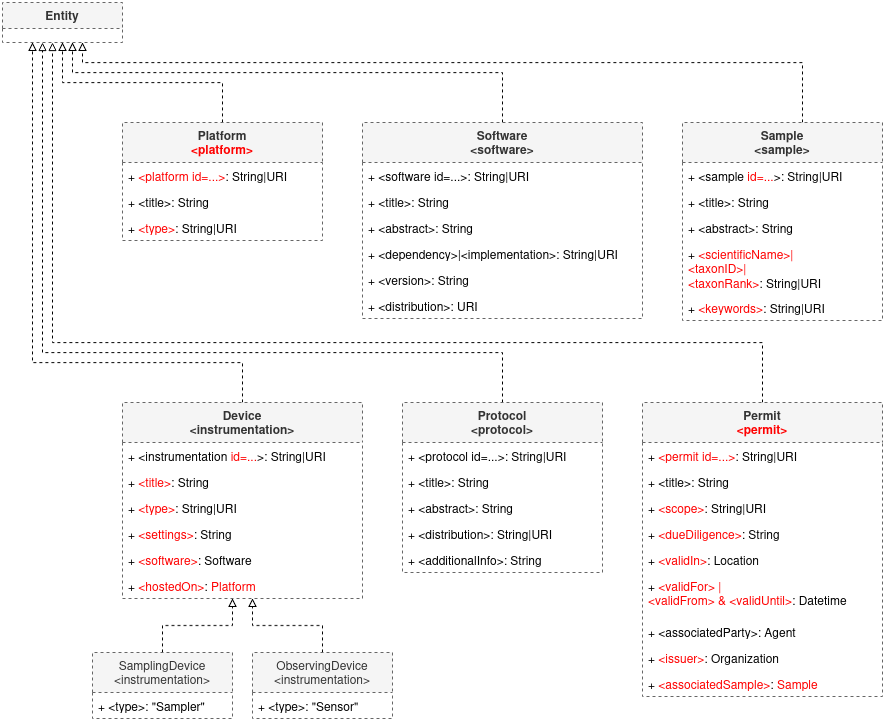

The diagram above was exported from draw.io. Its source (the exported page's mxGraphModel, read from the mxfile embedded in the PNG):
<mxGraphModel dx="3022" dy="1767" grid="1" gridSize="10" guides="1" tooltips="1" connect="1" arrows="1" fold="1" page="1" pageScale="1" pageWidth="850" pageHeight="1100" math="0" shadow="0">
  <root>
    <mxCell id="0" />
    <mxCell id="1" parent="0" />
    <mxCell id="XKinPvPQa9rDZHOWqfgz-1" parent="1" style="swimlane;fontStyle=0;childLayout=stackLayout;horizontal=1;startSize=26;fillColor=#f5f5f5;horizontalStack=0;resizeParent=1;resizeParentMax=0;resizeLast=0;collapsible=1;marginBottom=0;whiteSpace=wrap;html=1;fontColor=#333333;strokeColor=#666666;dashed=1;" value="&lt;b&gt;Entity&lt;/b&gt;" vertex="1">
      <mxGeometry height="40" width="120" x="400" y="80" as="geometry" />
    </mxCell>
    <mxCell id="XKinPvPQa9rDZHOWqfgz-27" edge="1" parent="1" source="XKinPvPQa9rDZHOWqfgz-5" style="edgeStyle=orthogonalEdgeStyle;rounded=0;orthogonalLoop=1;jettySize=auto;html=1;dashed=1;endArrow=block;endFill=0;" target="XKinPvPQa9rDZHOWqfgz-1">
      <mxGeometry relative="1" as="geometry" />
    </mxCell>
    <mxCell id="XKinPvPQa9rDZHOWqfgz-5" parent="1" style="swimlane;fontStyle=0;childLayout=stackLayout;horizontal=1;startSize=40;fillColor=#f5f5f5;horizontalStack=0;resizeParent=1;resizeParentMax=0;resizeLast=0;collapsible=1;marginBottom=0;whiteSpace=wrap;html=1;fontColor=#333333;strokeColor=#666666;dashed=1;" value="&lt;div&gt;&lt;b&gt;Platform&lt;/b&gt;&lt;/div&gt;&lt;div&gt;&lt;b style=&quot;color: rgb(255, 0, 0);&quot;&gt;&amp;lt;platform&amp;gt;&lt;/b&gt;&lt;/div&gt;" vertex="1">
      <mxGeometry height="118" width="200" x="520" y="200" as="geometry" />
    </mxCell>
    <mxCell id="XKinPvPQa9rDZHOWqfgz-6" parent="XKinPvPQa9rDZHOWqfgz-5" style="text;strokeColor=none;fillColor=none;align=left;verticalAlign=top;spacingLeft=4;spacingRight=4;overflow=hidden;rotatable=0;points=[[0,0.5],[1,0.5]];portConstraint=eastwest;whiteSpace=wrap;html=1;" value="+&lt;span style=&quot;color: rgb(255, 0, 0);&quot;&gt; &amp;lt;platform id=...&amp;gt;&lt;/span&gt;: String|URI" vertex="1">
      <mxGeometry height="26" width="200" y="40" as="geometry" />
    </mxCell>
    <mxCell id="XKinPvPQa9rDZHOWqfgz-7" parent="XKinPvPQa9rDZHOWqfgz-5" style="text;strokeColor=none;fillColor=none;align=left;verticalAlign=top;spacingLeft=4;spacingRight=4;overflow=hidden;rotatable=0;points=[[0,0.5],[1,0.5]];portConstraint=eastwest;whiteSpace=wrap;html=1;" value="+ &amp;lt;title&amp;gt;: String" vertex="1">
      <mxGeometry height="26" width="200" y="66" as="geometry" />
    </mxCell>
    <mxCell id="XKinPvPQa9rDZHOWqfgz-8" parent="XKinPvPQa9rDZHOWqfgz-5" style="text;strokeColor=none;fillColor=none;align=left;verticalAlign=top;spacingLeft=4;spacingRight=4;overflow=hidden;rotatable=0;points=[[0,0.5],[1,0.5]];portConstraint=eastwest;whiteSpace=wrap;html=1;" value="+&lt;span style=&quot;color: rgb(255, 0, 0);&quot;&gt; &amp;lt;type&amp;gt;&lt;/span&gt;: String|URI" vertex="1">
      <mxGeometry height="26" width="200" y="92" as="geometry" />
    </mxCell>
    <mxCell id="XKinPvPQa9rDZHOWqfgz-28" edge="1" parent="1" source="XKinPvPQa9rDZHOWqfgz-9" style="edgeStyle=orthogonalEdgeStyle;rounded=0;orthogonalLoop=1;jettySize=auto;html=1;dashed=1;endArrow=block;endFill=0;" target="XKinPvPQa9rDZHOWqfgz-1">
      <mxGeometry relative="1" as="geometry">
        <Array as="points">
          <mxPoint x="900" y="150" />
          <mxPoint x="470" y="150" />
        </Array>
      </mxGeometry>
    </mxCell>
    <mxCell id="XKinPvPQa9rDZHOWqfgz-9" parent="1" style="swimlane;fontStyle=0;childLayout=stackLayout;horizontal=1;startSize=40;fillColor=#f5f5f5;horizontalStack=0;resizeParent=1;resizeParentMax=0;resizeLast=0;collapsible=1;marginBottom=0;whiteSpace=wrap;html=1;fontColor=#333333;strokeColor=#666666;dashed=1;" value="&lt;div&gt;&lt;b&gt;Software&lt;/b&gt;&lt;/div&gt;&lt;div&gt;&lt;b&gt;&amp;lt;software&amp;gt;&lt;/b&gt;&lt;/div&gt;" vertex="1">
      <mxGeometry height="196" width="280" x="760" y="200" as="geometry" />
    </mxCell>
    <mxCell id="XKinPvPQa9rDZHOWqfgz-10" parent="XKinPvPQa9rDZHOWqfgz-9" style="text;strokeColor=none;fillColor=none;align=left;verticalAlign=top;spacingLeft=4;spacingRight=4;overflow=hidden;rotatable=0;points=[[0,0.5],[1,0.5]];portConstraint=eastwest;whiteSpace=wrap;html=1;" value="+ &amp;lt;software id=...&amp;gt;: String|URI" vertex="1">
      <mxGeometry height="26" width="280" y="40" as="geometry" />
    </mxCell>
    <mxCell id="XKinPvPQa9rDZHOWqfgz-11" parent="XKinPvPQa9rDZHOWqfgz-9" style="text;strokeColor=none;fillColor=none;align=left;verticalAlign=top;spacingLeft=4;spacingRight=4;overflow=hidden;rotatable=0;points=[[0,0.5],[1,0.5]];portConstraint=eastwest;whiteSpace=wrap;html=1;" value="+ &amp;lt;title&amp;gt;: String" vertex="1">
      <mxGeometry height="26" width="280" y="66" as="geometry" />
    </mxCell>
    <mxCell id="XKinPvPQa9rDZHOWqfgz-12" parent="XKinPvPQa9rDZHOWqfgz-9" style="text;strokeColor=none;fillColor=none;align=left;verticalAlign=top;spacingLeft=4;spacingRight=4;overflow=hidden;rotatable=0;points=[[0,0.5],[1,0.5]];portConstraint=eastwest;whiteSpace=wrap;html=1;" value="+ &amp;lt;abstract&amp;gt;: String" vertex="1">
      <mxGeometry height="26" width="280" y="92" as="geometry" />
    </mxCell>
    <mxCell id="XKinPvPQa9rDZHOWqfgz-13" parent="XKinPvPQa9rDZHOWqfgz-9" style="text;strokeColor=none;fillColor=none;align=left;verticalAlign=top;spacingLeft=4;spacingRight=4;overflow=hidden;rotatable=0;points=[[0,0.5],[1,0.5]];portConstraint=eastwest;whiteSpace=wrap;html=1;" value="+ &amp;lt;dependency&amp;gt;|&amp;lt;implementation&amp;gt;: String|URI" vertex="1">
      <mxGeometry height="26" width="280" y="118" as="geometry" />
    </mxCell>
    <mxCell id="XKinPvPQa9rDZHOWqfgz-15" parent="XKinPvPQa9rDZHOWqfgz-9" style="text;strokeColor=none;fillColor=none;align=left;verticalAlign=top;spacingLeft=4;spacingRight=4;overflow=hidden;rotatable=0;points=[[0,0.5],[1,0.5]];portConstraint=eastwest;whiteSpace=wrap;html=1;" value="+ &amp;lt;version&amp;gt;: String" vertex="1">
      <mxGeometry height="26" width="280" y="144" as="geometry" />
    </mxCell>
    <mxCell id="XKinPvPQa9rDZHOWqfgz-14" parent="XKinPvPQa9rDZHOWqfgz-9" style="text;strokeColor=none;fillColor=none;align=left;verticalAlign=top;spacingLeft=4;spacingRight=4;overflow=hidden;rotatable=0;points=[[0,0.5],[1,0.5]];portConstraint=eastwest;whiteSpace=wrap;html=1;" value="+ &amp;lt;distribution&amp;gt;: URI" vertex="1">
      <mxGeometry height="26" width="280" y="170" as="geometry" />
    </mxCell>
    <mxCell id="XKinPvPQa9rDZHOWqfgz-29" edge="1" parent="1" source="XKinPvPQa9rDZHOWqfgz-21" style="edgeStyle=orthogonalEdgeStyle;rounded=0;orthogonalLoop=1;jettySize=auto;html=1;dashed=1;endArrow=block;endFill=0;" target="XKinPvPQa9rDZHOWqfgz-1">
      <mxGeometry relative="1" as="geometry">
        <Array as="points">
          <mxPoint x="1200" y="140" />
          <mxPoint x="480" y="140" />
        </Array>
      </mxGeometry>
    </mxCell>
    <mxCell id="XKinPvPQa9rDZHOWqfgz-21" parent="1" style="swimlane;fontStyle=0;childLayout=stackLayout;horizontal=1;startSize=40;fillColor=#f5f5f5;horizontalStack=0;resizeParent=1;resizeParentMax=0;resizeLast=0;collapsible=1;marginBottom=0;whiteSpace=wrap;html=1;fontColor=#333333;strokeColor=#666666;dashed=1;" value="&lt;div&gt;&lt;b&gt;Sample&lt;/b&gt;&lt;/div&gt;&lt;div&gt;&lt;b&gt;&amp;lt;sample&amp;gt;&lt;/b&gt;&lt;/div&gt;" vertex="1">
      <mxGeometry height="198" width="200" x="1080" y="200" as="geometry" />
    </mxCell>
    <mxCell id="XKinPvPQa9rDZHOWqfgz-22" parent="XKinPvPQa9rDZHOWqfgz-21" style="text;strokeColor=none;fillColor=none;align=left;verticalAlign=top;spacingLeft=4;spacingRight=4;overflow=hidden;rotatable=0;points=[[0,0.5],[1,0.5]];portConstraint=eastwest;whiteSpace=wrap;html=1;" value="+ &amp;lt;sample &lt;span style=&quot;color: rgb(255, 0, 0);&quot;&gt;id=...&lt;/span&gt;&amp;gt;: String|URI" vertex="1">
      <mxGeometry height="26" width="200" y="40" as="geometry" />
    </mxCell>
    <mxCell id="XKinPvPQa9rDZHOWqfgz-23" parent="XKinPvPQa9rDZHOWqfgz-21" style="text;strokeColor=none;fillColor=none;align=left;verticalAlign=top;spacingLeft=4;spacingRight=4;overflow=hidden;rotatable=0;points=[[0,0.5],[1,0.5]];portConstraint=eastwest;whiteSpace=wrap;html=1;" value="+ &amp;lt;title&amp;gt;: String" vertex="1">
      <mxGeometry height="26" width="200" y="66" as="geometry" />
    </mxCell>
    <mxCell id="XKinPvPQa9rDZHOWqfgz-24" parent="XKinPvPQa9rDZHOWqfgz-21" style="text;strokeColor=none;fillColor=none;align=left;verticalAlign=top;spacingLeft=4;spacingRight=4;overflow=hidden;rotatable=0;points=[[0,0.5],[1,0.5]];portConstraint=eastwest;whiteSpace=wrap;html=1;" value="+ &amp;lt;abstract&amp;gt;: String" vertex="1">
      <mxGeometry height="26" width="200" y="92" as="geometry" />
    </mxCell>
    <mxCell id="XKinPvPQa9rDZHOWqfgz-25" parent="XKinPvPQa9rDZHOWqfgz-21" style="text;strokeColor=none;fillColor=none;align=left;verticalAlign=top;spacingLeft=4;spacingRight=4;overflow=hidden;rotatable=0;points=[[0,0.5],[1,0.5]];portConstraint=eastwest;whiteSpace=wrap;html=1;" value="+&lt;span style=&quot;color: rgb(255, 0, 0);&quot;&gt; &amp;lt;scientificName&amp;gt;|&lt;br&gt;&amp;lt;taxonID&amp;gt;|&lt;br&gt;&amp;lt;taxonRank&amp;gt;&lt;/span&gt;: String|URI" vertex="1">
      <mxGeometry height="54" width="200" y="118" as="geometry" />
    </mxCell>
    <mxCell id="XKinPvPQa9rDZHOWqfgz-26" parent="XKinPvPQa9rDZHOWqfgz-21" style="text;strokeColor=none;fillColor=none;align=left;verticalAlign=top;spacingLeft=4;spacingRight=4;overflow=hidden;rotatable=0;points=[[0,0.5],[1,0.5]];portConstraint=eastwest;whiteSpace=wrap;html=1;" value="+&lt;span style=&quot;color: rgb(255, 0, 0);&quot;&gt; &amp;lt;keywords&amp;gt;&lt;/span&gt;: String|URI" vertex="1">
      <mxGeometry height="26" width="200" y="172" as="geometry" />
    </mxCell>
    <mxCell id="XKinPvPQa9rDZHOWqfgz-61" edge="1" parent="1" source="XKinPvPQa9rDZHOWqfgz-30" style="edgeStyle=orthogonalEdgeStyle;rounded=0;orthogonalLoop=1;jettySize=auto;html=1;dashed=1;endArrow=block;endFill=0;" target="XKinPvPQa9rDZHOWqfgz-1">
      <mxGeometry relative="1" as="geometry">
        <Array as="points">
          <mxPoint x="640" y="440" />
          <mxPoint x="430" y="440" />
        </Array>
      </mxGeometry>
    </mxCell>
    <mxCell id="XKinPvPQa9rDZHOWqfgz-30" parent="1" style="swimlane;fontStyle=0;childLayout=stackLayout;horizontal=1;startSize=40;fillColor=#f5f5f5;horizontalStack=0;resizeParent=1;resizeParentMax=0;resizeLast=0;collapsible=1;marginBottom=0;whiteSpace=wrap;html=1;fontColor=#333333;strokeColor=#666666;dashed=1;" value="&lt;div&gt;&lt;b&gt;Device&lt;/b&gt;&lt;/div&gt;&lt;div&gt;&lt;b&gt;&amp;lt;instrumentation&amp;gt;&lt;/b&gt;&lt;/div&gt;" vertex="1">
      <mxGeometry height="196" width="240" x="520" y="480" as="geometry" />
    </mxCell>
    <mxCell id="XKinPvPQa9rDZHOWqfgz-31" parent="XKinPvPQa9rDZHOWqfgz-30" style="text;strokeColor=none;fillColor=none;align=left;verticalAlign=top;spacingLeft=4;spacingRight=4;overflow=hidden;rotatable=0;points=[[0,0.5],[1,0.5]];portConstraint=eastwest;whiteSpace=wrap;html=1;" value="+ &amp;lt;instrumentation &lt;span style=&quot;color: rgb(255, 0, 0);&quot;&gt;id=...&lt;/span&gt;&amp;gt;: String|URI" vertex="1">
      <mxGeometry height="26" width="240" y="40" as="geometry" />
    </mxCell>
    <mxCell id="XKinPvPQa9rDZHOWqfgz-32" parent="XKinPvPQa9rDZHOWqfgz-30" style="text;strokeColor=none;fillColor=none;align=left;verticalAlign=top;spacingLeft=4;spacingRight=4;overflow=hidden;rotatable=0;points=[[0,0.5],[1,0.5]];portConstraint=eastwest;whiteSpace=wrap;html=1;" value="+&lt;span style=&quot;color: rgb(255, 0, 0);&quot;&gt; &amp;lt;title&amp;gt;&lt;/span&gt;: String" vertex="1">
      <mxGeometry height="26" width="240" y="66" as="geometry" />
    </mxCell>
    <mxCell id="XKinPvPQa9rDZHOWqfgz-33" parent="XKinPvPQa9rDZHOWqfgz-30" style="text;strokeColor=none;fillColor=none;align=left;verticalAlign=top;spacingLeft=4;spacingRight=4;overflow=hidden;rotatable=0;points=[[0,0.5],[1,0.5]];portConstraint=eastwest;whiteSpace=wrap;html=1;" value="+&lt;span style=&quot;color: rgb(255, 0, 0);&quot;&gt; &amp;lt;type&amp;gt;&lt;/span&gt;: String|URI" vertex="1">
      <mxGeometry height="26" width="240" y="92" as="geometry" />
    </mxCell>
    <mxCell id="XKinPvPQa9rDZHOWqfgz-34" parent="XKinPvPQa9rDZHOWqfgz-30" style="text;strokeColor=none;fillColor=none;align=left;verticalAlign=top;spacingLeft=4;spacingRight=4;overflow=hidden;rotatable=0;points=[[0,0.5],[1,0.5]];portConstraint=eastwest;whiteSpace=wrap;html=1;" value="+&lt;span style=&quot;color: rgb(255, 0, 0);&quot;&gt; &amp;lt;settings&amp;gt;&lt;/span&gt;: String" vertex="1">
      <mxGeometry height="26" width="240" y="118" as="geometry" />
    </mxCell>
    <mxCell id="XKinPvPQa9rDZHOWqfgz-36" parent="XKinPvPQa9rDZHOWqfgz-30" style="text;strokeColor=none;fillColor=none;align=left;verticalAlign=top;spacingLeft=4;spacingRight=4;overflow=hidden;rotatable=0;points=[[0,0.5],[1,0.5]];portConstraint=eastwest;whiteSpace=wrap;html=1;" value="+&lt;span style=&quot;color: rgb(255, 0, 0);&quot;&gt; &amp;lt;software&amp;gt;&lt;/span&gt;: Software" vertex="1">
      <mxGeometry height="26" width="240" y="144" as="geometry" />
    </mxCell>
    <mxCell id="XKinPvPQa9rDZHOWqfgz-35" parent="XKinPvPQa9rDZHOWqfgz-30" style="text;strokeColor=none;fillColor=none;align=left;verticalAlign=top;spacingLeft=4;spacingRight=4;overflow=hidden;rotatable=0;points=[[0,0.5],[1,0.5]];portConstraint=eastwest;whiteSpace=wrap;html=1;" value="+&lt;span style=&quot;color: rgb(255, 0, 0);&quot;&gt; &amp;lt;hostedOn&amp;gt;&lt;/span&gt;: &lt;span style=&quot;color: rgb(255, 0, 0);&quot;&gt;Platform&lt;/span&gt;" vertex="1">
      <mxGeometry height="26" width="240" y="170" as="geometry" />
    </mxCell>
    <mxCell id="XKinPvPQa9rDZHOWqfgz-43" edge="1" parent="1" source="XKinPvPQa9rDZHOWqfgz-37" style="edgeStyle=orthogonalEdgeStyle;rounded=0;orthogonalLoop=1;jettySize=auto;html=1;dashed=1;endArrow=block;endFill=0;" target="XKinPvPQa9rDZHOWqfgz-30">
      <mxGeometry relative="1" as="geometry">
        <Array as="points">
          <mxPoint x="560" y="703" />
          <mxPoint x="630" y="703" />
        </Array>
      </mxGeometry>
    </mxCell>
    <mxCell id="XKinPvPQa9rDZHOWqfgz-37" parent="1" style="swimlane;fontStyle=0;childLayout=stackLayout;horizontal=1;startSize=40;fillColor=#f5f5f5;horizontalStack=0;resizeParent=1;resizeParentMax=0;resizeLast=0;collapsible=1;marginBottom=0;whiteSpace=wrap;html=1;fontColor=#333333;strokeColor=#666666;dashed=1;" value="&lt;div&gt;SamplingDevice&lt;/div&gt;&lt;div&gt;&amp;lt;instrumentation&amp;gt;&lt;/div&gt;" vertex="1">
      <mxGeometry height="66" width="140" x="490" y="730" as="geometry" />
    </mxCell>
    <mxCell id="XKinPvPQa9rDZHOWqfgz-40" parent="XKinPvPQa9rDZHOWqfgz-37" style="text;strokeColor=none;fillColor=none;align=left;verticalAlign=top;spacingLeft=4;spacingRight=4;overflow=hidden;rotatable=0;points=[[0,0.5],[1,0.5]];portConstraint=eastwest;whiteSpace=wrap;html=1;" value="+ &amp;lt;type&amp;gt;: &quot;Sampler&quot;" vertex="1">
      <mxGeometry height="26" width="140" y="40" as="geometry" />
    </mxCell>
    <mxCell id="XKinPvPQa9rDZHOWqfgz-44" edge="1" parent="1" source="XKinPvPQa9rDZHOWqfgz-41" style="edgeStyle=orthogonalEdgeStyle;rounded=0;orthogonalLoop=1;jettySize=auto;html=1;dashed=1;endArrow=block;endFill=0;" target="XKinPvPQa9rDZHOWqfgz-30">
      <mxGeometry relative="1" as="geometry">
        <Array as="points">
          <mxPoint x="720" y="703" />
          <mxPoint x="650" y="703" />
        </Array>
      </mxGeometry>
    </mxCell>
    <mxCell id="XKinPvPQa9rDZHOWqfgz-41" parent="1" style="swimlane;fontStyle=0;childLayout=stackLayout;horizontal=1;startSize=40;fillColor=#f5f5f5;horizontalStack=0;resizeParent=1;resizeParentMax=0;resizeLast=0;collapsible=1;marginBottom=0;whiteSpace=wrap;html=1;fontColor=#333333;strokeColor=#666666;dashed=1;" value="&lt;div&gt;ObservingDevice&lt;/div&gt;&lt;div&gt;&amp;lt;instrumentation&amp;gt;&lt;/div&gt;" vertex="1">
      <mxGeometry height="66" width="140" x="650" y="730" as="geometry" />
    </mxCell>
    <mxCell id="XKinPvPQa9rDZHOWqfgz-42" parent="XKinPvPQa9rDZHOWqfgz-41" style="text;strokeColor=none;fillColor=none;align=left;verticalAlign=top;spacingLeft=4;spacingRight=4;overflow=hidden;rotatable=0;points=[[0,0.5],[1,0.5]];portConstraint=eastwest;whiteSpace=wrap;html=1;" value="+ &amp;lt;type&amp;gt;: &quot;Sensor&quot;" vertex="1">
      <mxGeometry height="26" width="140" y="40" as="geometry" />
    </mxCell>
    <mxCell id="XKinPvPQa9rDZHOWqfgz-62" edge="1" parent="1" source="XKinPvPQa9rDZHOWqfgz-45" style="edgeStyle=orthogonalEdgeStyle;rounded=0;orthogonalLoop=1;jettySize=auto;html=1;dashed=1;endArrow=block;endFill=0;" target="XKinPvPQa9rDZHOWqfgz-1">
      <mxGeometry relative="1" as="geometry">
        <Array as="points">
          <mxPoint x="900" y="430" />
          <mxPoint x="440" y="430" />
        </Array>
      </mxGeometry>
    </mxCell>
    <mxCell id="XKinPvPQa9rDZHOWqfgz-45" parent="1" style="swimlane;fontStyle=0;childLayout=stackLayout;horizontal=1;startSize=40;fillColor=#f5f5f5;horizontalStack=0;resizeParent=1;resizeParentMax=0;resizeLast=0;collapsible=1;marginBottom=0;whiteSpace=wrap;html=1;fontColor=#333333;strokeColor=#666666;dashed=1;" value="&lt;div&gt;&lt;b&gt;Protocol&lt;/b&gt;&lt;/div&gt;&lt;div&gt;&lt;b&gt;&amp;lt;protocol&amp;gt;&lt;/b&gt;&lt;/div&gt;" vertex="1">
      <mxGeometry height="170" width="200" x="800" y="480" as="geometry" />
    </mxCell>
    <mxCell id="XKinPvPQa9rDZHOWqfgz-46" parent="XKinPvPQa9rDZHOWqfgz-45" style="text;strokeColor=none;fillColor=none;align=left;verticalAlign=top;spacingLeft=4;spacingRight=4;overflow=hidden;rotatable=0;points=[[0,0.5],[1,0.5]];portConstraint=eastwest;whiteSpace=wrap;html=1;" value="+ &amp;lt;protocol id=...&amp;gt;: String|URI" vertex="1">
      <mxGeometry height="26" width="200" y="40" as="geometry" />
    </mxCell>
    <mxCell id="XKinPvPQa9rDZHOWqfgz-47" parent="XKinPvPQa9rDZHOWqfgz-45" style="text;strokeColor=none;fillColor=none;align=left;verticalAlign=top;spacingLeft=4;spacingRight=4;overflow=hidden;rotatable=0;points=[[0,0.5],[1,0.5]];portConstraint=eastwest;whiteSpace=wrap;html=1;" value="+ &amp;lt;title&amp;gt;: String" vertex="1">
      <mxGeometry height="26" width="200" y="66" as="geometry" />
    </mxCell>
    <mxCell id="XKinPvPQa9rDZHOWqfgz-49" parent="XKinPvPQa9rDZHOWqfgz-45" style="text;strokeColor=none;fillColor=none;align=left;verticalAlign=top;spacingLeft=4;spacingRight=4;overflow=hidden;rotatable=0;points=[[0,0.5],[1,0.5]];portConstraint=eastwest;whiteSpace=wrap;html=1;" value="+ &amp;lt;abstract&amp;gt;: String" vertex="1">
      <mxGeometry height="26" width="200" y="92" as="geometry" />
    </mxCell>
    <mxCell id="XKinPvPQa9rDZHOWqfgz-48" parent="XKinPvPQa9rDZHOWqfgz-45" style="text;strokeColor=none;fillColor=none;align=left;verticalAlign=top;spacingLeft=4;spacingRight=4;overflow=hidden;rotatable=0;points=[[0,0.5],[1,0.5]];portConstraint=eastwest;whiteSpace=wrap;html=1;" value="+ &amp;lt;distribution&amp;gt;: String|URI" vertex="1">
      <mxGeometry height="26" width="200" y="118" as="geometry" />
    </mxCell>
    <mxCell id="XKinPvPQa9rDZHOWqfgz-50" parent="XKinPvPQa9rDZHOWqfgz-45" style="text;strokeColor=none;fillColor=none;align=left;verticalAlign=top;spacingLeft=4;spacingRight=4;overflow=hidden;rotatable=0;points=[[0,0.5],[1,0.5]];portConstraint=eastwest;whiteSpace=wrap;html=1;" value="+ &amp;lt;additionalInfo&amp;gt;: String" vertex="1">
      <mxGeometry height="26" width="200" y="144" as="geometry" />
    </mxCell>
    <mxCell id="XKinPvPQa9rDZHOWqfgz-63" edge="1" parent="1" source="XKinPvPQa9rDZHOWqfgz-51" style="edgeStyle=orthogonalEdgeStyle;rounded=0;orthogonalLoop=1;jettySize=auto;html=1;dashed=1;endArrow=block;endFill=0;" target="XKinPvPQa9rDZHOWqfgz-1">
      <mxGeometry relative="1" as="geometry">
        <Array as="points">
          <mxPoint x="1160" y="420" />
          <mxPoint x="450" y="420" />
        </Array>
      </mxGeometry>
    </mxCell>
    <mxCell id="XKinPvPQa9rDZHOWqfgz-51" parent="1" style="swimlane;fontStyle=0;childLayout=stackLayout;horizontal=1;startSize=40;fillColor=#f5f5f5;horizontalStack=0;resizeParent=1;resizeParentMax=0;resizeLast=0;collapsible=1;marginBottom=0;whiteSpace=wrap;html=1;fontColor=#333333;strokeColor=#666666;dashed=1;" value="&lt;div&gt;&lt;b&gt;Permit&lt;/b&gt;&lt;/div&gt;&lt;b&gt;&lt;span style=&quot;color: rgb(255, 0, 0);&quot;&gt;&amp;lt;permit&amp;gt;&lt;/span&gt;&lt;/b&gt;" vertex="1">
      <mxGeometry height="294" width="240" x="1040" y="480" as="geometry" />
    </mxCell>
    <mxCell id="XKinPvPQa9rDZHOWqfgz-52" parent="XKinPvPQa9rDZHOWqfgz-51" style="text;strokeColor=none;fillColor=none;align=left;verticalAlign=top;spacingLeft=4;spacingRight=4;overflow=hidden;rotatable=0;points=[[0,0.5],[1,0.5]];portConstraint=eastwest;whiteSpace=wrap;html=1;" value="+&lt;span style=&quot;color: rgb(255, 0, 0);&quot;&gt; &amp;lt;permit id=...&amp;gt;&lt;/span&gt;: String|URI" vertex="1">
      <mxGeometry height="26" width="240" y="40" as="geometry" />
    </mxCell>
    <mxCell id="XKinPvPQa9rDZHOWqfgz-53" parent="XKinPvPQa9rDZHOWqfgz-51" style="text;strokeColor=none;fillColor=none;align=left;verticalAlign=top;spacingLeft=4;spacingRight=4;overflow=hidden;rotatable=0;points=[[0,0.5],[1,0.5]];portConstraint=eastwest;whiteSpace=wrap;html=1;" value="+ &amp;lt;title&amp;gt;: String" vertex="1">
      <mxGeometry height="26" width="240" y="66" as="geometry" />
    </mxCell>
    <mxCell id="XKinPvPQa9rDZHOWqfgz-54" parent="XKinPvPQa9rDZHOWqfgz-51" style="text;strokeColor=none;fillColor=none;align=left;verticalAlign=top;spacingLeft=4;spacingRight=4;overflow=hidden;rotatable=0;points=[[0,0.5],[1,0.5]];portConstraint=eastwest;whiteSpace=wrap;html=1;" value="+&lt;span style=&quot;color: rgb(255, 0, 0);&quot;&gt; &amp;lt;scope&amp;gt;&lt;/span&gt;: String|URI" vertex="1">
      <mxGeometry height="26" width="240" y="92" as="geometry" />
    </mxCell>
    <mxCell id="XKinPvPQa9rDZHOWqfgz-55" parent="XKinPvPQa9rDZHOWqfgz-51" style="text;strokeColor=none;fillColor=none;align=left;verticalAlign=top;spacingLeft=4;spacingRight=4;overflow=hidden;rotatable=0;points=[[0,0.5],[1,0.5]];portConstraint=eastwest;whiteSpace=wrap;html=1;" value="+&lt;span style=&quot;color: rgb(255, 0, 0);&quot;&gt; &amp;lt;dueDiligence&amp;gt;&lt;/span&gt;: String" vertex="1">
      <mxGeometry height="26" width="240" y="118" as="geometry" />
    </mxCell>
    <mxCell id="XKinPvPQa9rDZHOWqfgz-56" parent="XKinPvPQa9rDZHOWqfgz-51" style="text;strokeColor=none;fillColor=none;align=left;verticalAlign=top;spacingLeft=4;spacingRight=4;overflow=hidden;rotatable=0;points=[[0,0.5],[1,0.5]];portConstraint=eastwest;whiteSpace=wrap;html=1;" value="+&lt;span style=&quot;color: rgb(255, 0, 0);&quot;&gt; &amp;lt;validIn&amp;gt;&lt;/span&gt;: Location" vertex="1">
      <mxGeometry height="26" width="240" y="144" as="geometry" />
    </mxCell>
    <mxCell id="XKinPvPQa9rDZHOWqfgz-57" parent="XKinPvPQa9rDZHOWqfgz-51" style="text;strokeColor=none;fillColor=none;align=left;verticalAlign=top;spacingLeft=4;spacingRight=4;overflow=hidden;rotatable=0;points=[[0,0.5],[1,0.5]];portConstraint=eastwest;whiteSpace=wrap;html=1;" value="+&lt;span style=&quot;color: rgb(255, 0, 0);&quot;&gt; &amp;lt;validFor&amp;gt; |&amp;nbsp;&lt;br&gt;&lt;/span&gt;&lt;span style=&quot;color: rgb(255, 0, 0);&quot;&gt;&amp;lt;validFrom&amp;gt; &amp;amp; &amp;lt;validUntil&amp;gt;&lt;/span&gt;: Datetime" vertex="1">
      <mxGeometry height="46" width="240" y="170" as="geometry" />
    </mxCell>
    <mxCell id="XKinPvPQa9rDZHOWqfgz-58" parent="XKinPvPQa9rDZHOWqfgz-51" style="text;strokeColor=none;fillColor=none;align=left;verticalAlign=top;spacingLeft=4;spacingRight=4;overflow=hidden;rotatable=0;points=[[0,0.5],[1,0.5]];portConstraint=eastwest;whiteSpace=wrap;html=1;" value="+ &amp;lt;associatedParty&amp;gt;: Agent" vertex="1">
      <mxGeometry height="26" width="240" y="216" as="geometry" />
    </mxCell>
    <mxCell id="XKinPvPQa9rDZHOWqfgz-59" parent="XKinPvPQa9rDZHOWqfgz-51" style="text;strokeColor=none;fillColor=none;align=left;verticalAlign=top;spacingLeft=4;spacingRight=4;overflow=hidden;rotatable=0;points=[[0,0.5],[1,0.5]];portConstraint=eastwest;whiteSpace=wrap;html=1;" value="+&lt;span style=&quot;color: rgb(255, 0, 0);&quot;&gt; &amp;lt;issuer&amp;gt;&lt;/span&gt;: Organization" vertex="1">
      <mxGeometry height="26" width="240" y="242" as="geometry" />
    </mxCell>
    <mxCell id="XKinPvPQa9rDZHOWqfgz-60" parent="XKinPvPQa9rDZHOWqfgz-51" style="text;strokeColor=none;fillColor=none;align=left;verticalAlign=top;spacingLeft=4;spacingRight=4;overflow=hidden;rotatable=0;points=[[0,0.5],[1,0.5]];portConstraint=eastwest;whiteSpace=wrap;html=1;" value="+&lt;span style=&quot;color: rgb(255, 0, 0);&quot;&gt; &amp;lt;associatedSample&amp;gt;&lt;/span&gt;: &lt;span style=&quot;color: rgb(255, 0, 0);&quot;&gt;Sample&lt;/span&gt;" vertex="1">
      <mxGeometry height="26" width="240" y="268" as="geometry" />
    </mxCell>
  </root>
</mxGraphModel>